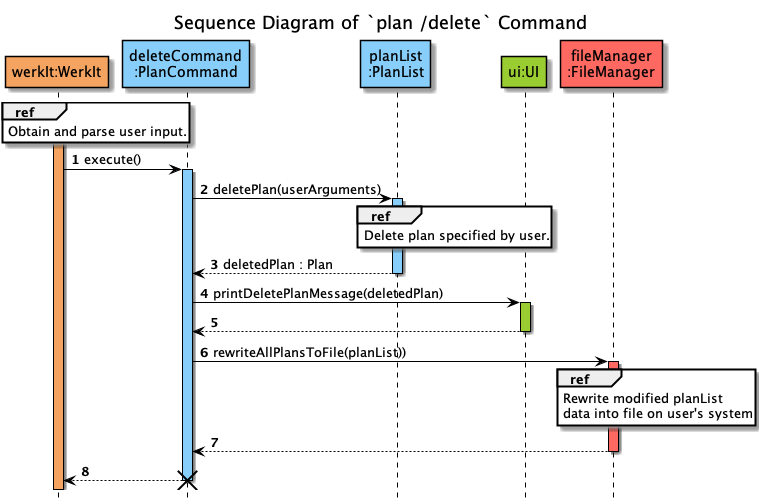

The diagram above was rendered by PlantUML. Its source (embedded in the PNG):
@startuml
'https://plantuml.com/sequence-diagram
!include ../../Style.puml

autonumber

title Sequence Diagram of `plan /delete` Command
hide footbox

participant "werkIt:WerkIt" AS WerkIt COLOR_WERKIT
participant "deleteCommand\n:PlanCommand" AS deleteCommand COLOR_LOGIC
participant "planList\n:PlanList" AS PlanList COLOR_LOGIC
participant "ui:UI" AS UI2 COLOR_UI
participant "fileManager\n:FileManager" as FileManager COLOR_STORAGE

activate WerkIt COLOR_WERKIT
ref over WerkIt
Obtain and parse user input.
end

WerkIt -> deleteCommand : execute()
activate deleteCommand COLOR_LOGIC
deleteCommand -> PlanList : deletePlan(userArguments)
activate PlanList COLOR_LOGIC
ref over PlanList
Delete plan specified by user.
end
deleteCommand <-- PlanList : deletedPlan : Plan
deactivate PlanList

deleteCommand -> UI2 : printDeletePlanMessage(deletedPlan)
activate UI2 COLOR_UI
deleteCommand <-- UI2
deactivate UI2

deleteCommand -> FileManager : rewriteAllPlansToFile(planList))
activate FileManager COLOR_STORAGE
ref over FileManager
Rewrite modified planList
data into file on user's system
end
deleteCommand <-- FileManager
deactivate FileManager

WerkIt <-- deleteCommand
deactivate deleteCommand

destroy deleteCommand
@enduml